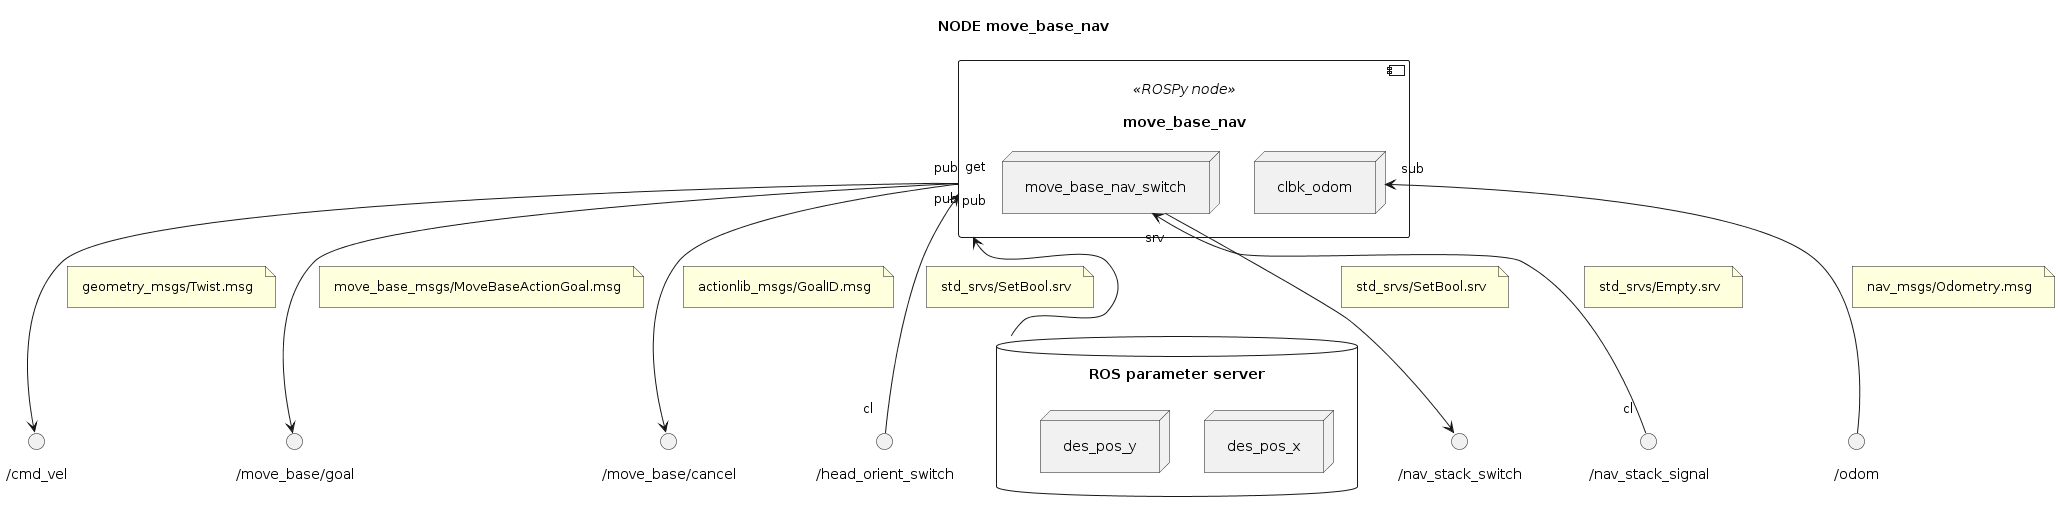

The diagram above was rendered by PlantUML. Its source (embedded in the PNG):
@startuml

''' INFOS
title NODE move_base_nav
skinparam Padding 8
allow_mixing


''' COMPONENTS
database "ROS parameter server" as PARAMETERS {
	node "des_pos_x"
	node "des_pos_y"
}

component "move_base_nav" <<ROSPy node>> as MOVE_BASE_NAV {
	node "move_base_nav_switch" as MOVE_BASE_NAV.SWITCH
	node "clbk_odom" as MOVE_BASE_NAV.READ_ODOM
	
}

MOVE_BASE_NAV "get" <-- PARAMETERS

() "/odom" as TOPIC_ODOM
MOVE_BASE_NAV.READ_ODOM "sub" <-- TOPIC_ODOM
note on link: nav_msgs/Odometry.msg

() "/cmd_vel" as TOPIC_VEL
MOVE_BASE_NAV "pub" --> TOPIC_VEL
note on link: geometry_msgs/Twist.msg

() "/move_base/goal" as TOPIC_MOVE_BASE_GOAL
MOVE_BASE_NAV "pub" --> TOPIC_MOVE_BASE_GOAL
note on link: move_base_msgs/MoveBaseActionGoal.msg

() "/move_base/cancel" as TOPIC_MOVE_BASE_CANCEL
MOVE_BASE_NAV "pub" --> TOPIC_MOVE_BASE_CANCEL
note on link: actionlib_msgs/GoalID.msg

() "/nav_stack_switch" as SRV_MOVE_BASE_NAV_SWITCH
MOVE_BASE_NAV.SWITCH "srv" --> SRV_MOVE_BASE_NAV_SWITCH
note on link: std_srvs/SetBool.srv

() "/nav_stack_signal" as SRV_MOVE_BASE_NAV_SIGNAL
MOVE_BASE_NAV.SWITCH <-- "cl" SRV_MOVE_BASE_NAV_SIGNAL
note on link: std_srvs/Empty.srv

() "/head_orient_switch" as SRV_HEAD_ORIENT_SWITCH
MOVE_BASE_NAV <-- "cl" SRV_HEAD_ORIENT_SWITCH
note on link: std_srvs/SetBool.srv

@enduml